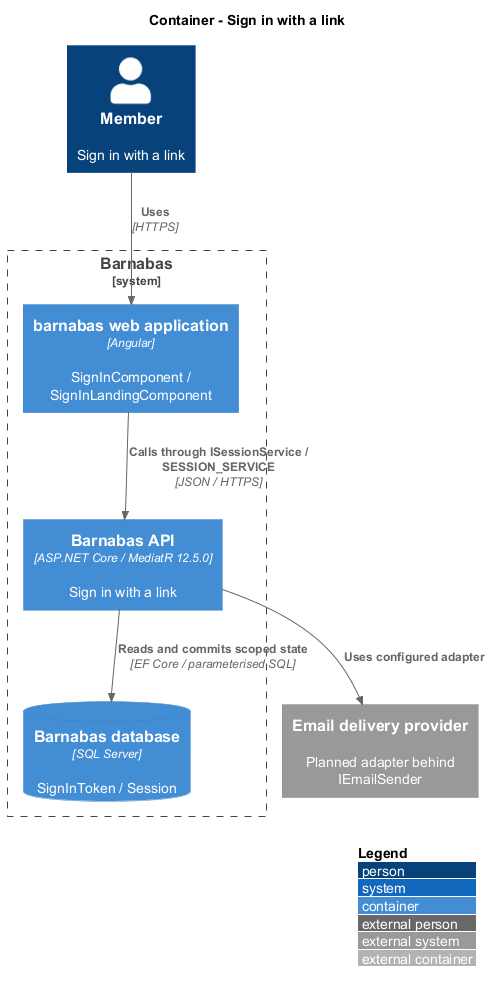

The diagram above was rendered by PlantUML. Its source (embedded in the PNG):
@startuml
!include <C4/C4_Container>
LAYOUT_WITH_LEGEND()
title Container - Sign in with a link
Person(actor, "Member", "Sign in with a link")
System_Boundary(barnabas, "Barnabas") {
  Container(web, "barnabas web application", "Angular", "SignInComponent / SignInLandingComponent")
  Container(api, "Barnabas API", "ASP.NET Core / MediatR 12.5.0", "Sign in with a link")
  ContainerDb(db, "Barnabas database", "SQL Server", "SignInToken / Session")
}
Rel(actor, web, "Uses", "HTTPS")
Rel(web, api, "Calls through ISessionService / SESSION_SERVICE", "JSON / HTTPS")
Rel(api, db, "Reads and commits scoped state", "EF Core / parameterised SQL")
System_Ext(external, "Email delivery provider", "Planned adapter behind IEmailSender")
Rel(api, external, "Uses configured adapter")
@enduml